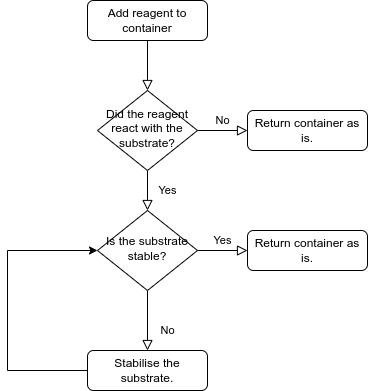

The diagram above was exported from draw.io. Its source (the exported page's mxGraphModel, read from the mxfile embedded in the PNG):
<mxGraphModel dx="1349" dy="843" grid="1" gridSize="10" guides="1" tooltips="1" connect="1" arrows="1" fold="1" page="1" pageScale="1" pageWidth="827" pageHeight="1169" math="0" shadow="0">
  <root>
    <mxCell id="WIyWlLk6GJQsqaUBKTNV-0" />
    <mxCell id="WIyWlLk6GJQsqaUBKTNV-1" parent="WIyWlLk6GJQsqaUBKTNV-0" />
    <mxCell id="WIyWlLk6GJQsqaUBKTNV-2" value="" style="rounded=0;html=1;jettySize=auto;orthogonalLoop=1;fontSize=11;endArrow=block;endFill=0;endSize=8;strokeWidth=1;shadow=0;labelBackgroundColor=none;edgeStyle=orthogonalEdgeStyle;" parent="WIyWlLk6GJQsqaUBKTNV-1" source="WIyWlLk6GJQsqaUBKTNV-3" target="WIyWlLk6GJQsqaUBKTNV-6" edge="1">
      <mxGeometry relative="1" as="geometry" />
    </mxCell>
    <mxCell id="WIyWlLk6GJQsqaUBKTNV-3" value="Add reagent to container" style="rounded=1;whiteSpace=wrap;html=1;fontSize=12;glass=0;strokeWidth=1;shadow=0;" parent="WIyWlLk6GJQsqaUBKTNV-1" vertex="1">
      <mxGeometry x="160" y="80" width="120" height="40" as="geometry" />
    </mxCell>
    <mxCell id="WIyWlLk6GJQsqaUBKTNV-4" value="Yes" style="rounded=0;html=1;jettySize=auto;orthogonalLoop=1;fontSize=11;endArrow=block;endFill=0;endSize=8;strokeWidth=1;shadow=0;labelBackgroundColor=none;edgeStyle=orthogonalEdgeStyle;" parent="WIyWlLk6GJQsqaUBKTNV-1" source="WIyWlLk6GJQsqaUBKTNV-6" target="WIyWlLk6GJQsqaUBKTNV-10" edge="1">
      <mxGeometry y="20" relative="1" as="geometry">
        <mxPoint as="offset" />
      </mxGeometry>
    </mxCell>
    <mxCell id="WIyWlLk6GJQsqaUBKTNV-5" value="No" style="edgeStyle=orthogonalEdgeStyle;rounded=0;html=1;jettySize=auto;orthogonalLoop=1;fontSize=11;endArrow=block;endFill=0;endSize=8;strokeWidth=1;shadow=0;labelBackgroundColor=none;" parent="WIyWlLk6GJQsqaUBKTNV-1" source="WIyWlLk6GJQsqaUBKTNV-6" target="WIyWlLk6GJQsqaUBKTNV-7" edge="1">
      <mxGeometry y="10" relative="1" as="geometry">
        <mxPoint as="offset" />
      </mxGeometry>
    </mxCell>
    <mxCell id="WIyWlLk6GJQsqaUBKTNV-6" value="Did the reagent&lt;br&gt;react with the&lt;br&gt;substrate?" style="rhombus;whiteSpace=wrap;html=1;shadow=0;fontFamily=Helvetica;fontSize=12;align=center;strokeWidth=1;spacing=6;spacingTop=-4;" parent="WIyWlLk6GJQsqaUBKTNV-1" vertex="1">
      <mxGeometry x="170" y="170" width="100" height="80" as="geometry" />
    </mxCell>
    <mxCell id="WIyWlLk6GJQsqaUBKTNV-7" value="Return container as is." style="rounded=1;whiteSpace=wrap;html=1;fontSize=12;glass=0;strokeWidth=1;shadow=0;" parent="WIyWlLk6GJQsqaUBKTNV-1" vertex="1">
      <mxGeometry x="320" y="190" width="120" height="40" as="geometry" />
    </mxCell>
    <mxCell id="WIyWlLk6GJQsqaUBKTNV-8" value="No" style="rounded=0;html=1;jettySize=auto;orthogonalLoop=1;fontSize=11;endArrow=block;endFill=0;endSize=8;strokeWidth=1;shadow=0;labelBackgroundColor=none;edgeStyle=orthogonalEdgeStyle;" parent="WIyWlLk6GJQsqaUBKTNV-1" source="WIyWlLk6GJQsqaUBKTNV-10" target="WIyWlLk6GJQsqaUBKTNV-11" edge="1">
      <mxGeometry x="0.3333" y="20" relative="1" as="geometry">
        <mxPoint as="offset" />
      </mxGeometry>
    </mxCell>
    <mxCell id="WIyWlLk6GJQsqaUBKTNV-9" value="Yes" style="edgeStyle=orthogonalEdgeStyle;rounded=0;html=1;jettySize=auto;orthogonalLoop=1;fontSize=11;endArrow=block;endFill=0;endSize=8;strokeWidth=1;shadow=0;labelBackgroundColor=none;" parent="WIyWlLk6GJQsqaUBKTNV-1" source="WIyWlLk6GJQsqaUBKTNV-10" target="WIyWlLk6GJQsqaUBKTNV-12" edge="1">
      <mxGeometry y="10" relative="1" as="geometry">
        <mxPoint as="offset" />
      </mxGeometry>
    </mxCell>
    <mxCell id="WIyWlLk6GJQsqaUBKTNV-10" value="Is the substrate&lt;br&gt;stable?" style="rhombus;whiteSpace=wrap;html=1;shadow=0;fontFamily=Helvetica;fontSize=12;align=center;strokeWidth=1;spacing=6;spacingTop=-4;" parent="WIyWlLk6GJQsqaUBKTNV-1" vertex="1">
      <mxGeometry x="170" y="290" width="100" height="80" as="geometry" />
    </mxCell>
    <mxCell id="WIyWlLk6GJQsqaUBKTNV-11" value="Stabilise the substrate." style="rounded=1;whiteSpace=wrap;html=1;fontSize=12;glass=0;strokeWidth=1;shadow=0;" parent="WIyWlLk6GJQsqaUBKTNV-1" vertex="1">
      <mxGeometry x="160" y="430" width="120" height="40" as="geometry" />
    </mxCell>
    <mxCell id="WIyWlLk6GJQsqaUBKTNV-12" value="Return container as is." style="rounded=1;whiteSpace=wrap;html=1;fontSize=12;glass=0;strokeWidth=1;shadow=0;" parent="WIyWlLk6GJQsqaUBKTNV-1" vertex="1">
      <mxGeometry x="320" y="310" width="120" height="40" as="geometry" />
    </mxCell>
    <mxCell id="wGCBQvHKDObooxrgtMOm-0" value="" style="endArrow=classic;html=1;rounded=0;entryX=0;entryY=0.5;entryDx=0;entryDy=0;" parent="WIyWlLk6GJQsqaUBKTNV-1" source="WIyWlLk6GJQsqaUBKTNV-11" target="WIyWlLk6GJQsqaUBKTNV-10" edge="1">
      <mxGeometry width="50" height="50" relative="1" as="geometry">
        <mxPoint x="390" y="420" as="sourcePoint" />
        <mxPoint x="440" y="370" as="targetPoint" />
        <Array as="points">
          <mxPoint x="80" y="450" />
          <mxPoint x="80" y="330" />
        </Array>
      </mxGeometry>
    </mxCell>
  </root>
</mxGraphModel>